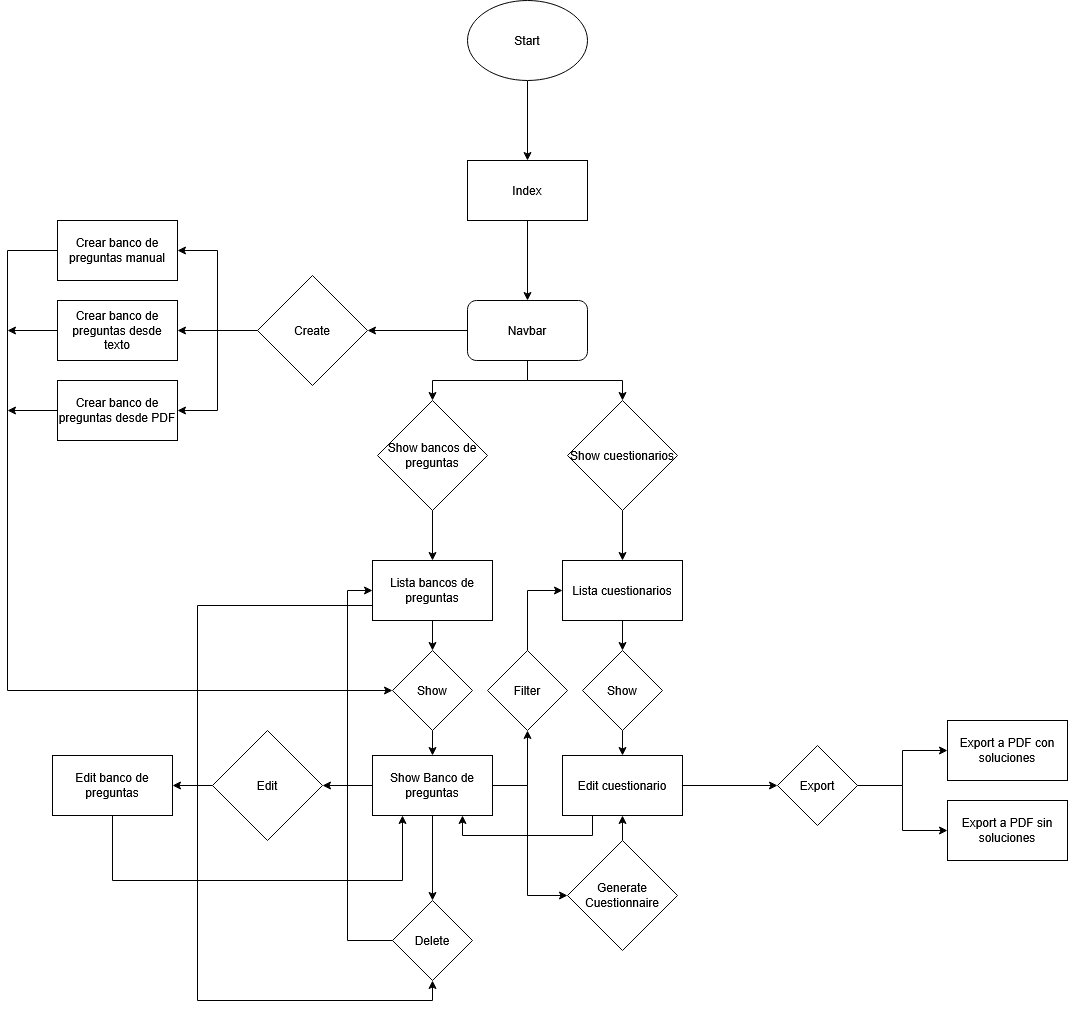

The diagram above was exported from draw.io. Its source (the exported page's mxGraphModel, read from the mxfile embedded in the PNG):
<mxGraphModel dx="2276" dy="751" grid="1" gridSize="10" guides="1" tooltips="1" connect="1" arrows="1" fold="1" page="1" pageScale="1" pageWidth="850" pageHeight="1100" math="0" shadow="0">
  <root>
    <mxCell id="0" />
    <mxCell id="1" parent="0" />
    <mxCell id="Gku23QbxF-CTzE7cSgd0-50" style="edgeStyle=orthogonalEdgeStyle;rounded=0;orthogonalLoop=1;jettySize=auto;html=1;exitX=0.5;exitY=1;exitDx=0;exitDy=0;entryX=0.5;entryY=0;entryDx=0;entryDy=0;" edge="1" parent="1" source="Gku23QbxF-CTzE7cSgd0-2" target="Gku23QbxF-CTzE7cSgd0-47">
      <mxGeometry relative="1" as="geometry" />
    </mxCell>
    <mxCell id="Gku23QbxF-CTzE7cSgd0-75" style="edgeStyle=orthogonalEdgeStyle;rounded=0;orthogonalLoop=1;jettySize=auto;html=1;exitX=0;exitY=0.75;exitDx=0;exitDy=0;entryX=0.5;entryY=1;entryDx=0;entryDy=0;" edge="1" parent="1" source="Gku23QbxF-CTzE7cSgd0-2" target="Gku23QbxF-CTzE7cSgd0-69">
      <mxGeometry relative="1" as="geometry">
        <Array as="points">
          <mxPoint x="-330" y="645" />
          <mxPoint x="-330" y="1040" />
          <mxPoint x="-95" y="1040" />
        </Array>
      </mxGeometry>
    </mxCell>
    <mxCell id="Gku23QbxF-CTzE7cSgd0-2" value="Lista bancos de preguntas" style="rounded=0;whiteSpace=wrap;html=1;" vertex="1" parent="1">
      <mxGeometry x="-155" y="600" width="120" height="60" as="geometry" />
    </mxCell>
    <mxCell id="Gku23QbxF-CTzE7cSgd0-49" style="edgeStyle=orthogonalEdgeStyle;rounded=0;orthogonalLoop=1;jettySize=auto;html=1;exitX=0.5;exitY=1;exitDx=0;exitDy=0;entryX=0.5;entryY=0;entryDx=0;entryDy=0;" edge="1" parent="1" source="Gku23QbxF-CTzE7cSgd0-4" target="Gku23QbxF-CTzE7cSgd0-48">
      <mxGeometry relative="1" as="geometry" />
    </mxCell>
    <mxCell id="Gku23QbxF-CTzE7cSgd0-4" value="Lista cuestionarios" style="rounded=0;whiteSpace=wrap;html=1;" vertex="1" parent="1">
      <mxGeometry x="35" y="600" width="120" height="60" as="geometry" />
    </mxCell>
    <mxCell id="Gku23QbxF-CTzE7cSgd0-72" style="edgeStyle=orthogonalEdgeStyle;rounded=0;orthogonalLoop=1;jettySize=auto;html=1;exitX=0.25;exitY=1;exitDx=0;exitDy=0;entryX=0.75;entryY=1;entryDx=0;entryDy=0;flowAnimation=0;" edge="1" parent="1" source="Gku23QbxF-CTzE7cSgd0-7" target="Gku23QbxF-CTzE7cSgd0-36">
      <mxGeometry relative="1" as="geometry" />
    </mxCell>
    <mxCell id="Gku23QbxF-CTzE7cSgd0-76" style="edgeStyle=orthogonalEdgeStyle;rounded=0;orthogonalLoop=1;jettySize=auto;html=1;exitX=1;exitY=0.5;exitDx=0;exitDy=0;entryX=0;entryY=0.5;entryDx=0;entryDy=0;" edge="1" parent="1" source="Gku23QbxF-CTzE7cSgd0-7" target="Gku23QbxF-CTzE7cSgd0-54">
      <mxGeometry relative="1" as="geometry" />
    </mxCell>
    <mxCell id="Gku23QbxF-CTzE7cSgd0-7" value="Edit cuestionario" style="rounded=0;whiteSpace=wrap;html=1;" vertex="1" parent="1">
      <mxGeometry x="35" y="795" width="120" height="60" as="geometry" />
    </mxCell>
    <mxCell id="Gku23QbxF-CTzE7cSgd0-68" style="edgeStyle=orthogonalEdgeStyle;rounded=0;orthogonalLoop=1;jettySize=auto;html=1;exitX=0.5;exitY=1;exitDx=0;exitDy=0;entryX=0.25;entryY=1;entryDx=0;entryDy=0;" edge="1" parent="1" source="Gku23QbxF-CTzE7cSgd0-8" target="Gku23QbxF-CTzE7cSgd0-36">
      <mxGeometry relative="1" as="geometry">
        <Array as="points">
          <mxPoint x="-415" y="920" />
          <mxPoint x="-125" y="920" />
        </Array>
      </mxGeometry>
    </mxCell>
    <mxCell id="Gku23QbxF-CTzE7cSgd0-8" value="Edit banco de preguntas" style="rounded=0;whiteSpace=wrap;html=1;" vertex="1" parent="1">
      <mxGeometry x="-475" y="795" width="120" height="60" as="geometry" />
    </mxCell>
    <mxCell id="Gku23QbxF-CTzE7cSgd0-62" style="edgeStyle=orthogonalEdgeStyle;rounded=0;orthogonalLoop=1;jettySize=auto;html=1;exitX=0;exitY=0.5;exitDx=0;exitDy=0;entryX=0;entryY=0.5;entryDx=0;entryDy=0;" edge="1" parent="1" source="Gku23QbxF-CTzE7cSgd0-9" target="Gku23QbxF-CTzE7cSgd0-47">
      <mxGeometry relative="1" as="geometry">
        <Array as="points">
          <mxPoint x="-520" y="290" />
          <mxPoint x="-520" y="730" />
        </Array>
      </mxGeometry>
    </mxCell>
    <mxCell id="Gku23QbxF-CTzE7cSgd0-9" value="Crear banco de preguntas manual" style="rounded=0;whiteSpace=wrap;html=1;" vertex="1" parent="1">
      <mxGeometry x="-470" y="260" width="120" height="60" as="geometry" />
    </mxCell>
    <mxCell id="Gku23QbxF-CTzE7cSgd0-64" style="edgeStyle=orthogonalEdgeStyle;rounded=0;orthogonalLoop=1;jettySize=auto;html=1;exitX=0;exitY=0.5;exitDx=0;exitDy=0;" edge="1" parent="1" source="Gku23QbxF-CTzE7cSgd0-10">
      <mxGeometry relative="1" as="geometry">
        <mxPoint x="-520" y="450" as="targetPoint" />
      </mxGeometry>
    </mxCell>
    <mxCell id="Gku23QbxF-CTzE7cSgd0-10" value="Crear banco de preguntas desde PDF" style="rounded=0;whiteSpace=wrap;html=1;" vertex="1" parent="1">
      <mxGeometry x="-470" y="420" width="120" height="60" as="geometry" />
    </mxCell>
    <mxCell id="Gku23QbxF-CTzE7cSgd0-63" style="edgeStyle=orthogonalEdgeStyle;rounded=0;orthogonalLoop=1;jettySize=auto;html=1;exitX=0;exitY=0.5;exitDx=0;exitDy=0;" edge="1" parent="1" source="Gku23QbxF-CTzE7cSgd0-11">
      <mxGeometry relative="1" as="geometry">
        <mxPoint x="-520" y="370" as="targetPoint" />
      </mxGeometry>
    </mxCell>
    <mxCell id="Gku23QbxF-CTzE7cSgd0-11" value="Crear banco de preguntas desde texto" style="rounded=0;whiteSpace=wrap;html=1;" vertex="1" parent="1">
      <mxGeometry x="-470" y="340" width="120" height="60" as="geometry" />
    </mxCell>
    <mxCell id="Gku23QbxF-CTzE7cSgd0-18" style="edgeStyle=orthogonalEdgeStyle;rounded=0;orthogonalLoop=1;jettySize=auto;html=1;exitX=0.5;exitY=1;exitDx=0;exitDy=0;entryX=0.5;entryY=0;entryDx=0;entryDy=0;" edge="1" parent="1" source="Gku23QbxF-CTzE7cSgd0-12" target="Gku23QbxF-CTzE7cSgd0-17">
      <mxGeometry relative="1" as="geometry" />
    </mxCell>
    <mxCell id="Gku23QbxF-CTzE7cSgd0-12" value="Index" style="rounded=0;whiteSpace=wrap;html=1;" vertex="1" parent="1">
      <mxGeometry x="-60" y="200" width="120" height="60" as="geometry" />
    </mxCell>
    <mxCell id="Gku23QbxF-CTzE7cSgd0-16" style="edgeStyle=orthogonalEdgeStyle;rounded=0;orthogonalLoop=1;jettySize=auto;html=1;exitX=0.5;exitY=1;exitDx=0;exitDy=0;entryX=0.5;entryY=0;entryDx=0;entryDy=0;" edge="1" parent="1" source="Gku23QbxF-CTzE7cSgd0-13" target="Gku23QbxF-CTzE7cSgd0-12">
      <mxGeometry relative="1" as="geometry" />
    </mxCell>
    <mxCell id="Gku23QbxF-CTzE7cSgd0-13" value="Start" style="ellipse;whiteSpace=wrap;html=1;" vertex="1" parent="1">
      <mxGeometry x="-60" y="40" width="120" height="80" as="geometry" />
    </mxCell>
    <mxCell id="Gku23QbxF-CTzE7cSgd0-20" style="edgeStyle=orthogonalEdgeStyle;rounded=0;orthogonalLoop=1;jettySize=auto;html=1;exitX=0.5;exitY=1;exitDx=0;exitDy=0;entryX=0.5;entryY=0;entryDx=0;entryDy=0;" edge="1" parent="1" source="Gku23QbxF-CTzE7cSgd0-17" target="Gku23QbxF-CTzE7cSgd0-19">
      <mxGeometry relative="1" as="geometry" />
    </mxCell>
    <mxCell id="Gku23QbxF-CTzE7cSgd0-23" style="edgeStyle=orthogonalEdgeStyle;rounded=0;orthogonalLoop=1;jettySize=auto;html=1;exitX=0.5;exitY=1;exitDx=0;exitDy=0;" edge="1" parent="1" source="Gku23QbxF-CTzE7cSgd0-17" target="Gku23QbxF-CTzE7cSgd0-22">
      <mxGeometry relative="1" as="geometry" />
    </mxCell>
    <mxCell id="Gku23QbxF-CTzE7cSgd0-42" style="edgeStyle=orthogonalEdgeStyle;rounded=0;orthogonalLoop=1;jettySize=auto;html=1;exitX=0;exitY=0.5;exitDx=0;exitDy=0;entryX=1;entryY=0.5;entryDx=0;entryDy=0;" edge="1" parent="1" source="Gku23QbxF-CTzE7cSgd0-17" target="Gku23QbxF-CTzE7cSgd0-26">
      <mxGeometry relative="1" as="geometry" />
    </mxCell>
    <mxCell id="Gku23QbxF-CTzE7cSgd0-17" value="Navbar" style="rounded=1;whiteSpace=wrap;html=1;" vertex="1" parent="1">
      <mxGeometry x="-60" y="340" width="120" height="60" as="geometry" />
    </mxCell>
    <mxCell id="Gku23QbxF-CTzE7cSgd0-21" style="edgeStyle=orthogonalEdgeStyle;rounded=0;orthogonalLoop=1;jettySize=auto;html=1;exitX=0.5;exitY=1;exitDx=0;exitDy=0;entryX=0.5;entryY=0;entryDx=0;entryDy=0;" edge="1" parent="1" source="Gku23QbxF-CTzE7cSgd0-19" target="Gku23QbxF-CTzE7cSgd0-2">
      <mxGeometry relative="1" as="geometry" />
    </mxCell>
    <mxCell id="Gku23QbxF-CTzE7cSgd0-19" value="Show bancos de preguntas" style="rhombus;whiteSpace=wrap;html=1;" vertex="1" parent="1">
      <mxGeometry x="-150" y="440" width="110" height="110" as="geometry" />
    </mxCell>
    <mxCell id="Gku23QbxF-CTzE7cSgd0-24" style="edgeStyle=orthogonalEdgeStyle;rounded=0;orthogonalLoop=1;jettySize=auto;html=1;exitX=0.5;exitY=1;exitDx=0;exitDy=0;entryX=0.5;entryY=0;entryDx=0;entryDy=0;" edge="1" parent="1" source="Gku23QbxF-CTzE7cSgd0-22" target="Gku23QbxF-CTzE7cSgd0-4">
      <mxGeometry relative="1" as="geometry" />
    </mxCell>
    <mxCell id="Gku23QbxF-CTzE7cSgd0-22" value="Show cuestionarios" style="rhombus;whiteSpace=wrap;html=1;" vertex="1" parent="1">
      <mxGeometry x="40" y="440" width="110" height="110" as="geometry" />
    </mxCell>
    <mxCell id="Gku23QbxF-CTzE7cSgd0-43" style="edgeStyle=orthogonalEdgeStyle;rounded=0;orthogonalLoop=1;jettySize=auto;html=1;exitX=0;exitY=0.5;exitDx=0;exitDy=0;entryX=1;entryY=0.5;entryDx=0;entryDy=0;" edge="1" parent="1" source="Gku23QbxF-CTzE7cSgd0-26" target="Gku23QbxF-CTzE7cSgd0-9">
      <mxGeometry relative="1" as="geometry" />
    </mxCell>
    <mxCell id="Gku23QbxF-CTzE7cSgd0-44" style="edgeStyle=orthogonalEdgeStyle;rounded=0;orthogonalLoop=1;jettySize=auto;html=1;exitX=0;exitY=0.5;exitDx=0;exitDy=0;entryX=1;entryY=0.5;entryDx=0;entryDy=0;" edge="1" parent="1" source="Gku23QbxF-CTzE7cSgd0-26" target="Gku23QbxF-CTzE7cSgd0-11">
      <mxGeometry relative="1" as="geometry" />
    </mxCell>
    <mxCell id="Gku23QbxF-CTzE7cSgd0-45" style="edgeStyle=orthogonalEdgeStyle;rounded=0;orthogonalLoop=1;jettySize=auto;html=1;exitX=0;exitY=0.5;exitDx=0;exitDy=0;entryX=1;entryY=0.5;entryDx=0;entryDy=0;" edge="1" parent="1" source="Gku23QbxF-CTzE7cSgd0-26" target="Gku23QbxF-CTzE7cSgd0-10">
      <mxGeometry relative="1" as="geometry" />
    </mxCell>
    <mxCell id="Gku23QbxF-CTzE7cSgd0-26" value="Create" style="rhombus;whiteSpace=wrap;html=1;" vertex="1" parent="1">
      <mxGeometry x="-270" y="315" width="110" height="110" as="geometry" />
    </mxCell>
    <mxCell id="Gku23QbxF-CTzE7cSgd0-35" style="edgeStyle=orthogonalEdgeStyle;rounded=0;orthogonalLoop=1;jettySize=auto;html=1;exitX=0;exitY=0.5;exitDx=0;exitDy=0;entryX=1;entryY=0.5;entryDx=0;entryDy=0;" edge="1" parent="1" source="Gku23QbxF-CTzE7cSgd0-33" target="Gku23QbxF-CTzE7cSgd0-8">
      <mxGeometry relative="1" as="geometry" />
    </mxCell>
    <mxCell id="Gku23QbxF-CTzE7cSgd0-33" value="Edit" style="rhombus;whiteSpace=wrap;html=1;" vertex="1" parent="1">
      <mxGeometry x="-315" y="770" width="110" height="110" as="geometry" />
    </mxCell>
    <mxCell id="Gku23QbxF-CTzE7cSgd0-38" style="edgeStyle=orthogonalEdgeStyle;rounded=0;orthogonalLoop=1;jettySize=auto;html=1;exitX=0;exitY=0.5;exitDx=0;exitDy=0;entryX=1;entryY=0.5;entryDx=0;entryDy=0;" edge="1" parent="1" source="Gku23QbxF-CTzE7cSgd0-36" target="Gku23QbxF-CTzE7cSgd0-33">
      <mxGeometry relative="1" as="geometry" />
    </mxCell>
    <mxCell id="Gku23QbxF-CTzE7cSgd0-41" style="edgeStyle=orthogonalEdgeStyle;rounded=0;orthogonalLoop=1;jettySize=auto;html=1;exitX=1;exitY=0.5;exitDx=0;exitDy=0;entryX=0;entryY=0.5;entryDx=0;entryDy=0;" edge="1" parent="1" source="Gku23QbxF-CTzE7cSgd0-36" target="Gku23QbxF-CTzE7cSgd0-40">
      <mxGeometry relative="1" as="geometry">
        <Array as="points">
          <mxPoint y="825" />
          <mxPoint y="935" />
        </Array>
      </mxGeometry>
    </mxCell>
    <mxCell id="Gku23QbxF-CTzE7cSgd0-66" style="edgeStyle=orthogonalEdgeStyle;rounded=0;orthogonalLoop=1;jettySize=auto;html=1;exitX=1;exitY=0.5;exitDx=0;exitDy=0;entryX=0.5;entryY=1;entryDx=0;entryDy=0;" edge="1" parent="1" source="Gku23QbxF-CTzE7cSgd0-36" target="Gku23QbxF-CTzE7cSgd0-65">
      <mxGeometry relative="1" as="geometry" />
    </mxCell>
    <mxCell id="Gku23QbxF-CTzE7cSgd0-73" style="edgeStyle=orthogonalEdgeStyle;rounded=0;orthogonalLoop=1;jettySize=auto;html=1;exitX=0.5;exitY=1;exitDx=0;exitDy=0;entryX=0.5;entryY=0;entryDx=0;entryDy=0;" edge="1" parent="1" source="Gku23QbxF-CTzE7cSgd0-36" target="Gku23QbxF-CTzE7cSgd0-69">
      <mxGeometry relative="1" as="geometry" />
    </mxCell>
    <mxCell id="Gku23QbxF-CTzE7cSgd0-36" value="Show Banco de preguntas" style="rounded=0;whiteSpace=wrap;html=1;" vertex="1" parent="1">
      <mxGeometry x="-155" y="795" width="120" height="60" as="geometry" />
    </mxCell>
    <mxCell id="Gku23QbxF-CTzE7cSgd0-53" style="edgeStyle=orthogonalEdgeStyle;rounded=0;orthogonalLoop=1;jettySize=auto;html=1;exitX=0.5;exitY=0;exitDx=0;exitDy=0;entryX=0.5;entryY=1;entryDx=0;entryDy=0;" edge="1" parent="1" source="Gku23QbxF-CTzE7cSgd0-40" target="Gku23QbxF-CTzE7cSgd0-7">
      <mxGeometry relative="1" as="geometry" />
    </mxCell>
    <mxCell id="Gku23QbxF-CTzE7cSgd0-40" value="&lt;div&gt;Generate&lt;/div&gt;Cuestionnaire" style="rhombus;whiteSpace=wrap;html=1;" vertex="1" parent="1">
      <mxGeometry x="40" y="880" width="110" height="110" as="geometry" />
    </mxCell>
    <mxCell id="Gku23QbxF-CTzE7cSgd0-52" style="edgeStyle=orthogonalEdgeStyle;rounded=0;orthogonalLoop=1;jettySize=auto;html=1;exitX=0.5;exitY=1;exitDx=0;exitDy=0;entryX=0.5;entryY=0;entryDx=0;entryDy=0;" edge="1" parent="1" source="Gku23QbxF-CTzE7cSgd0-47" target="Gku23QbxF-CTzE7cSgd0-36">
      <mxGeometry relative="1" as="geometry" />
    </mxCell>
    <mxCell id="Gku23QbxF-CTzE7cSgd0-47" value="Show" style="rhombus;whiteSpace=wrap;html=1;" vertex="1" parent="1">
      <mxGeometry x="-135" y="690" width="80" height="80" as="geometry" />
    </mxCell>
    <mxCell id="Gku23QbxF-CTzE7cSgd0-51" style="edgeStyle=orthogonalEdgeStyle;rounded=0;orthogonalLoop=1;jettySize=auto;html=1;exitX=0.5;exitY=1;exitDx=0;exitDy=0;entryX=0.5;entryY=0;entryDx=0;entryDy=0;" edge="1" parent="1" source="Gku23QbxF-CTzE7cSgd0-48" target="Gku23QbxF-CTzE7cSgd0-7">
      <mxGeometry relative="1" as="geometry" />
    </mxCell>
    <mxCell id="Gku23QbxF-CTzE7cSgd0-48" value="Show" style="rhombus;whiteSpace=wrap;html=1;" vertex="1" parent="1">
      <mxGeometry x="55" y="690" width="80" height="80" as="geometry" />
    </mxCell>
    <mxCell id="Gku23QbxF-CTzE7cSgd0-77" style="edgeStyle=orthogonalEdgeStyle;rounded=0;orthogonalLoop=1;jettySize=auto;html=1;exitX=1;exitY=0.5;exitDx=0;exitDy=0;entryX=0;entryY=0.5;entryDx=0;entryDy=0;" edge="1" parent="1" source="Gku23QbxF-CTzE7cSgd0-54" target="Gku23QbxF-CTzE7cSgd0-56">
      <mxGeometry relative="1" as="geometry" />
    </mxCell>
    <mxCell id="Gku23QbxF-CTzE7cSgd0-78" style="edgeStyle=orthogonalEdgeStyle;rounded=0;orthogonalLoop=1;jettySize=auto;html=1;exitX=1;exitY=0.5;exitDx=0;exitDy=0;entryX=0;entryY=0.5;entryDx=0;entryDy=0;" edge="1" parent="1" source="Gku23QbxF-CTzE7cSgd0-54" target="Gku23QbxF-CTzE7cSgd0-57">
      <mxGeometry relative="1" as="geometry" />
    </mxCell>
    <mxCell id="Gku23QbxF-CTzE7cSgd0-54" value="Export" style="rhombus;whiteSpace=wrap;html=1;" vertex="1" parent="1">
      <mxGeometry x="250" y="785" width="80" height="80" as="geometry" />
    </mxCell>
    <mxCell id="Gku23QbxF-CTzE7cSgd0-56" value="Export a PDF con soluciones" style="rounded=0;whiteSpace=wrap;html=1;" vertex="1" parent="1">
      <mxGeometry x="420" y="760" width="120" height="60" as="geometry" />
    </mxCell>
    <mxCell id="Gku23QbxF-CTzE7cSgd0-57" value="Export a PDF sin soluciones" style="rounded=0;whiteSpace=wrap;html=1;" vertex="1" parent="1">
      <mxGeometry x="420" y="840" width="120" height="60" as="geometry" />
    </mxCell>
    <mxCell id="Gku23QbxF-CTzE7cSgd0-67" style="edgeStyle=orthogonalEdgeStyle;rounded=0;orthogonalLoop=1;jettySize=auto;html=1;exitX=0.5;exitY=0;exitDx=0;exitDy=0;entryX=0;entryY=0.5;entryDx=0;entryDy=0;" edge="1" parent="1" source="Gku23QbxF-CTzE7cSgd0-65" target="Gku23QbxF-CTzE7cSgd0-4">
      <mxGeometry relative="1" as="geometry" />
    </mxCell>
    <mxCell id="Gku23QbxF-CTzE7cSgd0-65" value="Filter" style="rhombus;whiteSpace=wrap;html=1;" vertex="1" parent="1">
      <mxGeometry x="-40" y="690" width="80" height="80" as="geometry" />
    </mxCell>
    <mxCell id="Gku23QbxF-CTzE7cSgd0-74" style="edgeStyle=orthogonalEdgeStyle;rounded=0;orthogonalLoop=1;jettySize=auto;html=1;exitX=0;exitY=0.5;exitDx=0;exitDy=0;entryX=0;entryY=0.5;entryDx=0;entryDy=0;" edge="1" parent="1" source="Gku23QbxF-CTzE7cSgd0-69" target="Gku23QbxF-CTzE7cSgd0-2">
      <mxGeometry relative="1" as="geometry">
        <Array as="points">
          <mxPoint x="-180" y="980" />
          <mxPoint x="-180" y="630" />
        </Array>
      </mxGeometry>
    </mxCell>
    <mxCell id="Gku23QbxF-CTzE7cSgd0-69" value="Delete" style="rhombus;whiteSpace=wrap;html=1;" vertex="1" parent="1">
      <mxGeometry x="-135" y="940" width="80" height="80" as="geometry" />
    </mxCell>
  </root>
</mxGraphModel>